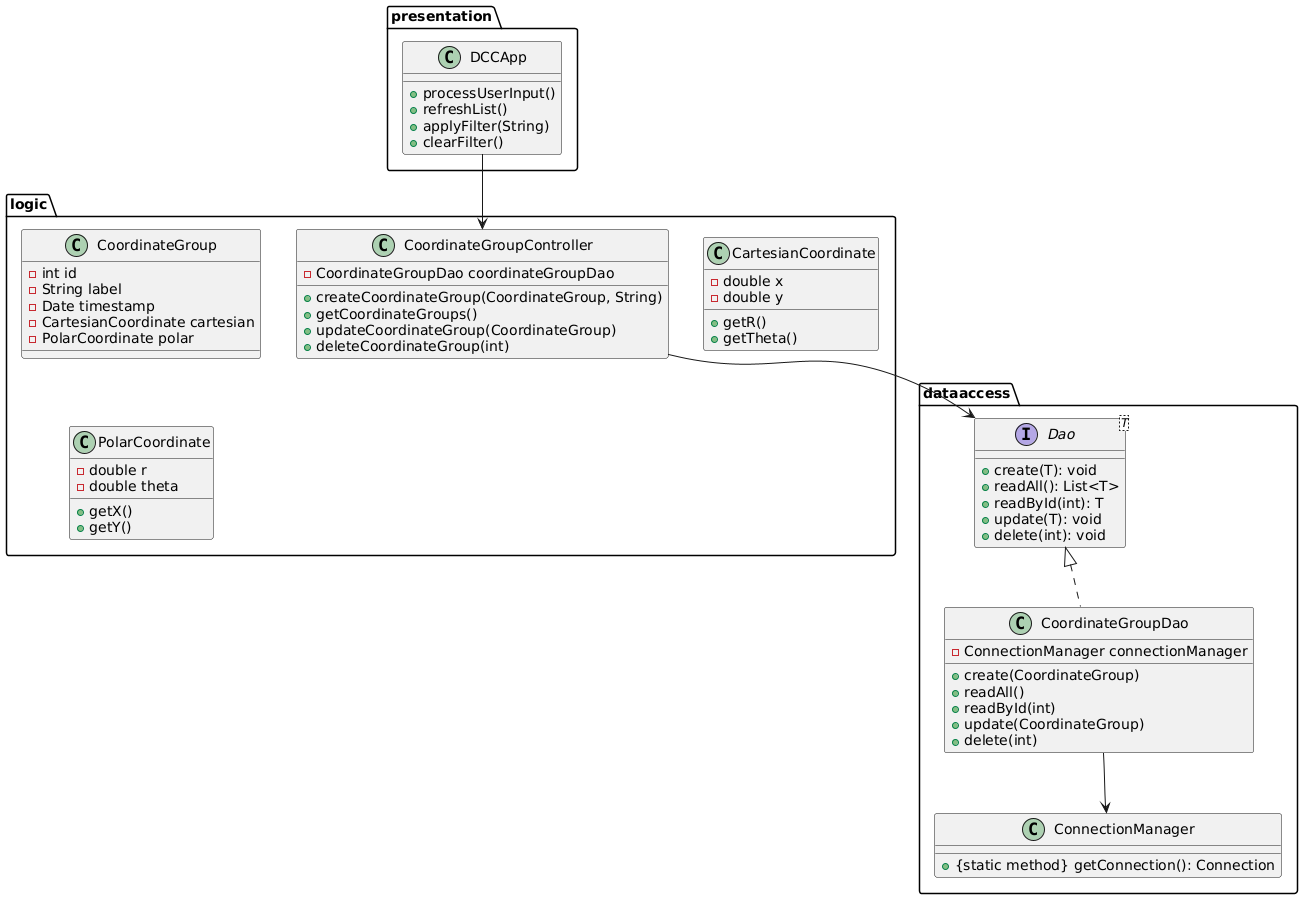

The diagram above was rendered by PlantUML. Its source (embedded in the PNG):
@startuml

package "presentation" {
    class DCCApp {
        + {method} processUserInput()
        + {method} refreshList()
        + {method} applyFilter(String)
        + {method} clearFilter()
    }
}

package "logic" {
    class CoordinateGroupController {
        - CoordinateGroupDao coordinateGroupDao
        + createCoordinateGroup(CoordinateGroup, String)
        + getCoordinateGroups()
        + updateCoordinateGroup(CoordinateGroup)
        + deleteCoordinateGroup(int)
    }

    class CoordinateGroup {
        - int id
        - String label
        - Date timestamp
        - CartesianCoordinate cartesian
        - PolarCoordinate polar
    }

    class CartesianCoordinate {
        - double x
        - double y
        + getR()
        + getTheta()
    }

    class PolarCoordinate {
        - double r
        - double theta
        + getX()
        + getY()
    }
}

package "dataaccess" {
    class ConnectionManager {
        + {static method} getConnection(): Connection
    }

    interface Dao<T> {
        + create(T): void
        + readAll(): List<T>
        + readById(int): T
        + update(T): void
        + delete(int): void
    }

    class CoordinateGroupDao implements Dao<CoordinateGroup> {
        - ConnectionManager connectionManager
        + create(CoordinateGroup)
        + readAll()
        + readById(int)
        + update(CoordinateGroup)
        + delete(int)
    }
}

DCCApp --> CoordinateGroupController
CoordinateGroupController --> Dao
CoordinateGroupDao --> ConnectionManager

@enduml